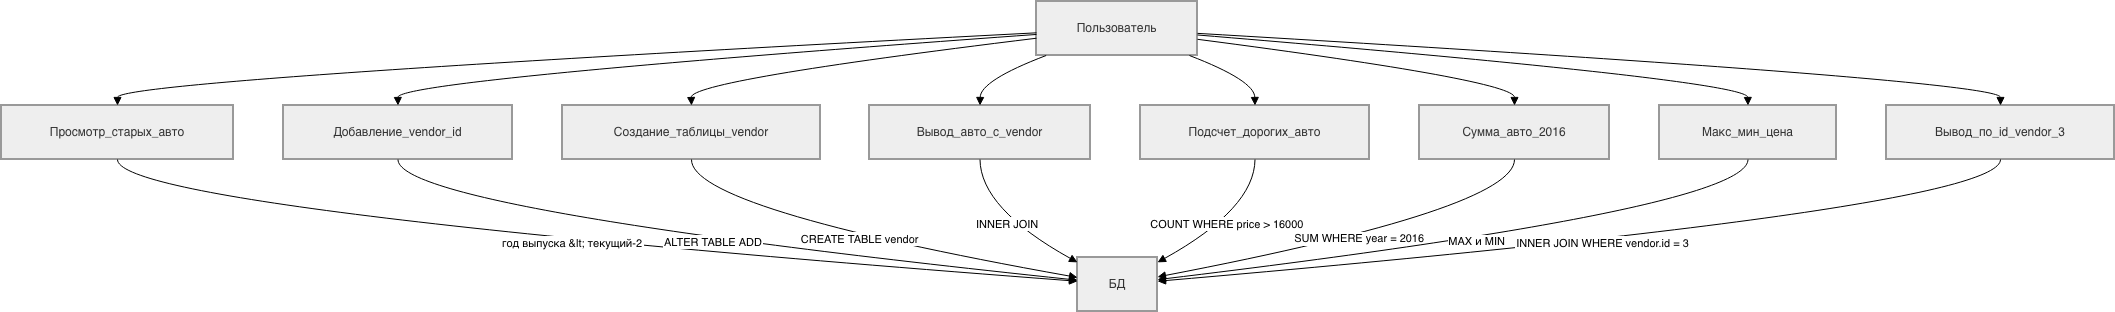

The diagram above was exported from draw.io. Its source (the exported page's mxGraphModel, read from the mxfile embedded in the PNG):
<mxGraphModel dx="1232" dy="825" grid="1" gridSize="10" guides="1" tooltips="1" connect="1" arrows="1" fold="1" page="1" pageScale="1" pageWidth="827" pageHeight="1169" math="0" shadow="0">
  <root>
    <mxCell id="0" />
    <mxCell id="1" parent="0" />
    <mxCell id="kvqR9guykHfmVB9eWYQI-83" parent="1" style="whiteSpace=wrap;strokeWidth=2;fillColor=light-dark(#eeeeee,#1f2020);strokeColor=light-dark(#999999,#cccccc);fontColor=light-dark(#333333,#cccccc);" value="Пользователь" vertex="1">
      <mxGeometry height="54" width="161" x="1055" y="20" as="geometry" />
    </mxCell>
    <mxCell id="kvqR9guykHfmVB9eWYQI-84" parent="1" style="whiteSpace=wrap;strokeWidth=2;fillColor=light-dark(#eeeeee,#1f2020);strokeColor=light-dark(#999999,#cccccc);fontColor=light-dark(#333333,#cccccc);" value="Просмотр_старых_авто" vertex="1">
      <mxGeometry height="54" width="232" x="20" y="124" as="geometry" />
    </mxCell>
    <mxCell id="kvqR9guykHfmVB9eWYQI-85" parent="1" style="whiteSpace=wrap;strokeWidth=2;fillColor=light-dark(#eeeeee,#1f2020);strokeColor=light-dark(#999999,#cccccc);fontColor=light-dark(#333333,#cccccc);" value="Добавление_vendor_id" vertex="1">
      <mxGeometry height="54" width="229" x="302" y="124" as="geometry" />
    </mxCell>
    <mxCell id="kvqR9guykHfmVB9eWYQI-86" parent="1" style="whiteSpace=wrap;strokeWidth=2;fillColor=light-dark(#eeeeee,#1f2020);strokeColor=light-dark(#999999,#cccccc);fontColor=light-dark(#333333,#cccccc);" value="Создание_таблицы_vendor" vertex="1">
      <mxGeometry height="54" width="258" x="581" y="124" as="geometry" />
    </mxCell>
    <mxCell id="kvqR9guykHfmVB9eWYQI-87" parent="1" style="whiteSpace=wrap;strokeWidth=2;fillColor=light-dark(#eeeeee,#1f2020);strokeColor=light-dark(#999999,#cccccc);fontColor=light-dark(#333333,#cccccc);" value="Вывод_авто_с_vendor" vertex="1">
      <mxGeometry height="54" width="221" x="888" y="124" as="geometry" />
    </mxCell>
    <mxCell id="kvqR9guykHfmVB9eWYQI-88" parent="1" style="whiteSpace=wrap;strokeWidth=2;fillColor=light-dark(#eeeeee,#1f2020);strokeColor=light-dark(#999999,#cccccc);fontColor=light-dark(#333333,#cccccc);" value="Подсчет_дорогих_авто" vertex="1">
      <mxGeometry height="54" width="229" x="1159" y="124" as="geometry" />
    </mxCell>
    <mxCell id="kvqR9guykHfmVB9eWYQI-89" parent="1" style="whiteSpace=wrap;strokeWidth=2;fillColor=light-dark(#eeeeee,#1f2020);strokeColor=light-dark(#999999,#cccccc);fontColor=light-dark(#333333,#cccccc);" value="Сумма_авто_2016" vertex="1">
      <mxGeometry height="54" width="190" x="1438" y="124" as="geometry" />
    </mxCell>
    <mxCell id="kvqR9guykHfmVB9eWYQI-90" parent="1" style="whiteSpace=wrap;strokeWidth=2;fillColor=light-dark(#eeeeee,#1f2020);strokeColor=light-dark(#999999,#cccccc);fontColor=light-dark(#333333,#cccccc);" value="Макс_мин_цена" vertex="1">
      <mxGeometry height="54" width="177" x="1678" y="124" as="geometry" />
    </mxCell>
    <mxCell id="kvqR9guykHfmVB9eWYQI-91" parent="1" style="whiteSpace=wrap;strokeWidth=2;fillColor=light-dark(#eeeeee,#1f2020);strokeColor=light-dark(#999999,#cccccc);fontColor=light-dark(#333333,#cccccc);" value="Вывод_по_id_vendor_3" vertex="1">
      <mxGeometry height="54" width="228" x="1905" y="124" as="geometry" />
    </mxCell>
    <mxCell id="kvqR9guykHfmVB9eWYQI-92" parent="1" style="whiteSpace=wrap;strokeWidth=2;fillColor=light-dark(#eeeeee,#1f2020);strokeColor=light-dark(#999999,#cccccc);fontColor=light-dark(#333333,#cccccc);" value="БД" vertex="1">
      <mxGeometry height="54" width="80" x="1096" y="276" as="geometry" />
    </mxCell>
    <mxCell id="kvqR9guykHfmVB9eWYQI-93" edge="1" parent="1" source="kvqR9guykHfmVB9eWYQI-83" style="curved=1;startArrow=none;endArrow=block;exitX=0;exitY=0.58;entryX=0.5;entryY=0;rounded=0;" target="kvqR9guykHfmVB9eWYQI-84" value="">
      <mxGeometry relative="1" as="geometry">
        <Array as="points">
          <mxPoint x="136" y="99" />
        </Array>
      </mxGeometry>
    </mxCell>
    <mxCell id="kvqR9guykHfmVB9eWYQI-94" edge="1" parent="1" source="kvqR9guykHfmVB9eWYQI-83" style="curved=1;startArrow=none;endArrow=block;exitX=0;exitY=0.61;entryX=0.5;entryY=0;rounded=0;" target="kvqR9guykHfmVB9eWYQI-85" value="">
      <mxGeometry relative="1" as="geometry">
        <Array as="points">
          <mxPoint x="416" y="99" />
        </Array>
      </mxGeometry>
    </mxCell>
    <mxCell id="kvqR9guykHfmVB9eWYQI-95" edge="1" parent="1" source="kvqR9guykHfmVB9eWYQI-83" style="curved=1;startArrow=none;endArrow=block;exitX=0;exitY=0.68;entryX=0.5;entryY=0;rounded=0;" target="kvqR9guykHfmVB9eWYQI-86" value="">
      <mxGeometry relative="1" as="geometry">
        <Array as="points">
          <mxPoint x="709" y="99" />
        </Array>
      </mxGeometry>
    </mxCell>
    <mxCell id="kvqR9guykHfmVB9eWYQI-96" edge="1" parent="1" source="kvqR9guykHfmVB9eWYQI-83" style="curved=1;startArrow=none;endArrow=block;exitX=0.06;exitY=1;entryX=0.5;entryY=0;rounded=0;" target="kvqR9guykHfmVB9eWYQI-87" value="">
      <mxGeometry relative="1" as="geometry">
        <Array as="points">
          <mxPoint x="999" y="99" />
        </Array>
      </mxGeometry>
    </mxCell>
    <mxCell id="kvqR9guykHfmVB9eWYQI-97" edge="1" parent="1" source="kvqR9guykHfmVB9eWYQI-83" style="curved=1;startArrow=none;endArrow=block;exitX=0.95;exitY=1;entryX=0.5;entryY=0;rounded=0;" target="kvqR9guykHfmVB9eWYQI-88" value="">
      <mxGeometry relative="1" as="geometry">
        <Array as="points">
          <mxPoint x="1273" y="99" />
        </Array>
      </mxGeometry>
    </mxCell>
    <mxCell id="kvqR9guykHfmVB9eWYQI-98" edge="1" parent="1" source="kvqR9guykHfmVB9eWYQI-83" style="curved=1;startArrow=none;endArrow=block;exitX=1;exitY=0.7;entryX=0.5;entryY=0;rounded=0;" target="kvqR9guykHfmVB9eWYQI-89" value="">
      <mxGeometry relative="1" as="geometry">
        <Array as="points">
          <mxPoint x="1533" y="99" />
        </Array>
      </mxGeometry>
    </mxCell>
    <mxCell id="kvqR9guykHfmVB9eWYQI-99" edge="1" parent="1" source="kvqR9guykHfmVB9eWYQI-83" style="curved=1;startArrow=none;endArrow=block;exitX=1;exitY=0.62;entryX=0.5;entryY=0;rounded=0;" target="kvqR9guykHfmVB9eWYQI-90" value="">
      <mxGeometry relative="1" as="geometry">
        <Array as="points">
          <mxPoint x="1766" y="99" />
        </Array>
      </mxGeometry>
    </mxCell>
    <mxCell id="kvqR9guykHfmVB9eWYQI-100" edge="1" parent="1" source="kvqR9guykHfmVB9eWYQI-83" style="curved=1;startArrow=none;endArrow=block;exitX=1;exitY=0.59;entryX=0.5;entryY=0;rounded=0;" target="kvqR9guykHfmVB9eWYQI-91" value="">
      <mxGeometry relative="1" as="geometry">
        <Array as="points">
          <mxPoint x="2019" y="99" />
        </Array>
      </mxGeometry>
    </mxCell>
    <mxCell id="kvqR9guykHfmVB9eWYQI-101" edge="1" parent="1" source="kvqR9guykHfmVB9eWYQI-84" style="curved=1;startArrow=none;endArrow=block;exitX=0.5;exitY=1;entryX=0;entryY=0.44;rounded=0;" target="kvqR9guykHfmVB9eWYQI-92" value="год выпуска &amp;lt; текущий-2">
      <mxGeometry relative="1" as="geometry">
        <Array as="points">
          <mxPoint x="136" y="227" />
        </Array>
      </mxGeometry>
    </mxCell>
    <mxCell id="kvqR9guykHfmVB9eWYQI-102" edge="1" parent="1" source="kvqR9guykHfmVB9eWYQI-85" style="curved=1;startArrow=none;endArrow=block;exitX=0.5;exitY=1;entryX=0;entryY=0.42;rounded=0;" target="kvqR9guykHfmVB9eWYQI-92" value="ALTER TABLE ADD">
      <mxGeometry relative="1" as="geometry">
        <Array as="points">
          <mxPoint x="416" y="227" />
        </Array>
      </mxGeometry>
    </mxCell>
    <mxCell id="kvqR9guykHfmVB9eWYQI-103" edge="1" parent="1" source="kvqR9guykHfmVB9eWYQI-86" style="curved=1;startArrow=none;endArrow=block;exitX=0.5;exitY=1;entryX=0;entryY=0.37;rounded=0;" target="kvqR9guykHfmVB9eWYQI-92" value="CREATE TABLE vendor">
      <mxGeometry relative="1" as="geometry">
        <Array as="points">
          <mxPoint x="709" y="227" />
        </Array>
      </mxGeometry>
    </mxCell>
    <mxCell id="kvqR9guykHfmVB9eWYQI-104" edge="1" parent="1" source="kvqR9guykHfmVB9eWYQI-87" style="curved=1;startArrow=none;endArrow=block;exitX=0.5;exitY=1;entryX=0;entryY=0.09;rounded=0;" target="kvqR9guykHfmVB9eWYQI-92" value="INNER JOIN">
      <mxGeometry relative="1" as="geometry">
        <Array as="points">
          <mxPoint x="999" y="227" />
        </Array>
      </mxGeometry>
    </mxCell>
    <mxCell id="kvqR9guykHfmVB9eWYQI-105" edge="1" parent="1" source="kvqR9guykHfmVB9eWYQI-88" style="curved=1;startArrow=none;endArrow=block;exitX=0.5;exitY=1;entryX=1;entryY=0.09;rounded=0;" target="kvqR9guykHfmVB9eWYQI-92" value="COUNT WHERE price &gt; 16000">
      <mxGeometry relative="1" as="geometry">
        <Array as="points">
          <mxPoint x="1273" y="227" />
        </Array>
      </mxGeometry>
    </mxCell>
    <mxCell id="kvqR9guykHfmVB9eWYQI-106" edge="1" parent="1" source="kvqR9guykHfmVB9eWYQI-89" style="curved=1;startArrow=none;endArrow=block;exitX=0.5;exitY=1;entryX=1;entryY=0.36;rounded=0;" target="kvqR9guykHfmVB9eWYQI-92" value="SUM WHERE year = 2016">
      <mxGeometry relative="1" as="geometry">
        <Array as="points">
          <mxPoint x="1533" y="227" />
        </Array>
      </mxGeometry>
    </mxCell>
    <mxCell id="kvqR9guykHfmVB9eWYQI-107" edge="1" parent="1" source="kvqR9guykHfmVB9eWYQI-90" style="curved=1;startArrow=none;endArrow=block;exitX=0.5;exitY=1;entryX=1;entryY=0.41;rounded=0;" target="kvqR9guykHfmVB9eWYQI-92" value="MAX и MIN">
      <mxGeometry relative="1" as="geometry">
        <Array as="points">
          <mxPoint x="1766" y="227" />
        </Array>
      </mxGeometry>
    </mxCell>
    <mxCell id="kvqR9guykHfmVB9eWYQI-108" edge="1" parent="1" source="kvqR9guykHfmVB9eWYQI-91" style="curved=1;startArrow=none;endArrow=block;exitX=0.5;exitY=1;entryX=1;entryY=0.44;rounded=0;" target="kvqR9guykHfmVB9eWYQI-92" value="INNER JOIN WHERE vendor.id = 3">
      <mxGeometry relative="1" as="geometry">
        <Array as="points">
          <mxPoint x="2019" y="227" />
        </Array>
      </mxGeometry>
    </mxCell>
  </root>
</mxGraphModel>